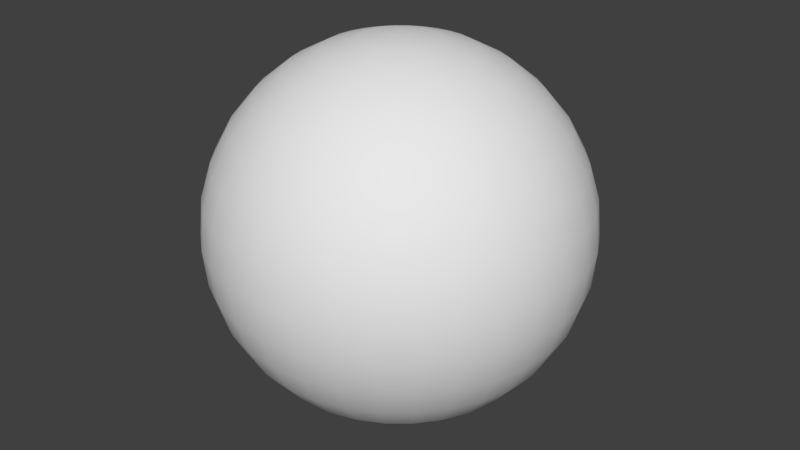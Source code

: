 # Source: bill1.blend  (saved by Blender 2.79.0; exported with 4.5.12 LTS)
import bpy
from mathutils import Matrix  # noqa: F401  (used for matrix-valued properties, if any)

bpy.ops.wm.read_factory_settings(use_empty=True)
scene = bpy.context.scene
scene.name = 'Scene'

# ---- collections
col_collection_1 = bpy.data.collections.new('Collection 1'); scene.collection.children.link(col_collection_1)

# ---- world
world_world = bpy.data.worlds.new('World'); scene.world = world_world
world_world.color = (0.05088, 0.05088, 0.05088)
world_world.use_sun_shadow = False
world_world.sun_shadow_jitter_overblur = 0.0
world_world.cycles.sampling_method = 'MANUAL'

# ---- meshes
me_sphere = bpy.data.meshes.new('Sphere')
me_sphere.from_pydata([(0.03806, 0.1913, 0.9808), (0.07466, 0.3753, 0.9239), (0.1084, 0.5449, 0.8315), (0.1379, 0.6935, 0.7071), (0.1622, 0.8155, 0.5556), (0.1802, 0.9061, 0.3827), (0.1913, 0.9619, 0.1951), (0.1951, 0.9808, 7.55e-08), (0.1913, 0.9619, -0.1951), (0.1802, 0.9061, -0.3827), (0.1622, 0.8155, -0.5556), (0.1379, 0.6935, -0.7071), (0.1084, 0.5449, -0.8315), (0.07466, 0.3753, -0.9239), (0.03806, 0.1913, -0.9808), (0.07466, 0.1802, 0.9808), (0.1464, 0.3536, 0.9239), (0.2126, 0.5133, 0.8315), (0.2706, 0.6533, 0.7071), (0.3182, 0.7682, 0.5556), (0.3536, 0.8536, 0.3827), (0.3753, 0.9061, 0.1951), (0.3827, 0.9239, 7.55e-08), (0.3753, 0.9061, -0.1951), (0.3536, 0.8536, -0.3827), (0.3182, 0.7682, -0.5556), (0.2706, 0.6533, -0.7071), (0.2126, 0.5133, -0.8315), (0.1464, 0.3536, -0.9239), (0.07466, 0.1802, -0.9808), (0.1084, 0.1622, 0.9808), (0.2126, 0.3182, 0.9239), (0.3087, 0.4619, 0.8315), (0.3928, 0.5879, 0.7071), (0.4619, 0.6913, 0.5556), (0.5133, 0.7682, 0.3827), (0.5449, 0.8155, 0.1951), (0.5556, 0.8315, 7.55e-08), (0.5449, 0.8155, -0.1951), (0.5133, 0.7682, -0.3827), (0.4619, 0.6913, -0.5556), (0.3928, 0.5879, -0.7071), (0.3087, 0.4619, -0.8315), (0.2126, 0.3182, -0.9239), (0.1084, 0.1622, -0.9808), (0.1379, 0.1379, 0.9808), (0.2706, 0.2706, 0.9239), (0.3928, 0.3928, 0.8315), (0.5, 0.5, 0.7071), (0.5879, 0.5879, 0.5556), (0.6533, 0.6533, 0.3827), (0.6935, 0.6935, 0.1951), (0.7071, 0.7071, 7.55e-08), (0.6935, 0.6935, -0.1951), (0.6533, 0.6533, -0.3827), (0.5879, 0.5879, -0.5556), (0.5, 0.5, -0.7071), (0.3928, 0.3928, -0.8315), (0.2706, 0.2706, -0.9239), (0.1379, 0.1379, -0.9808), (0.1622, 0.1084, 0.9808), (0.3182, 0.2126, 0.9239), (0.4619, 0.3087, 0.8315), (0.5879, 0.3928, 0.7071), (0.6913, 0.4619, 0.5556), (0.7682, 0.5133, 0.3827), (0.8155, 0.5449, 0.1951), (0.8315, 0.5556, 7.55e-08), (0.8155, 0.5449, -0.1951), (0.7682, 0.5133, -0.3827), (0.6913, 0.4619, -0.5556), (0.5879, 0.3928, -0.7071), (0.4619, 0.3087, -0.8315), (0.3182, 0.2126, -0.9239), (0.1622, 0.1084, -0.9808), (0.0, -3.258e-07, -1.0), (0.1802, 0.07466, 0.9808), (0.3536, 0.1464, 0.9239), (0.5133, 0.2126, 0.8315), (0.6533, 0.2706, 0.7071), (0.7682, 0.3182, 0.5556), (0.8536, 0.3536, 0.3827), (0.9061, 0.3753, 0.1951), (0.9239, 0.3827, 7.55e-08), (0.9061, 0.3753, -0.1951), (0.8536, 0.3536, -0.3827), (0.7682, 0.3182, -0.5556), (0.6533, 0.2706, -0.7071), (0.5133, 0.2126, -0.8315), (0.3536, 0.1464, -0.9239), (0.1802, 0.07466, -0.9808), (0.1913, 0.03806, 0.9808), (0.3753, 0.07466, 0.9239), (0.5449, 0.1084, 0.8315), (0.6935, 0.1379, 0.7071), (0.8155, 0.1622, 0.5556), (0.9061, 0.1802, 0.3827), (0.9619, 0.1913, 0.1951), (0.9808, 0.1951, 7.55e-08), (0.9619, 0.1913, -0.1951), (0.9061, 0.1802, -0.3827), (0.8155, 0.1622, -0.5556), (0.6935, 0.1379, -0.7071), (0.5449, 0.1084, -0.8315), (0.3753, 0.07466, -0.9239), (0.1913, 0.03806, -0.9808), (0.1951, -3.266e-07, 0.9808), (0.3827, -3.192e-07, 0.9239), (0.5556, -3.117e-07, 0.8315), (0.7071, -3.192e-07, 0.7071), (0.8315, -3.341e-07, 0.5556), (0.9239, -2.745e-07, 0.3827), (0.9808, -3.937e-07, 0.1951), (1.0, -3.788e-07, 7.55e-08), (0.9808, -3.937e-07, -0.1951), (0.9239, -2.298e-07, -0.3827), (0.8315, -3.341e-07, -0.5556), (0.7071, -3.192e-07, -0.7071), (0.5556, -3.415e-07, -0.8315), (0.3827, -3.043e-07, -0.9239), (0.1951, -3.08e-07, -0.9808), (0.1913, -0.03806, 0.9808), (0.3753, -0.07466, 0.9239), (0.5449, -0.1084, 0.8315), (0.6935, -0.138, 0.7071), (0.8155, -0.1622, 0.5556), (0.9061, -0.1802, 0.3827), (0.9619, -0.1913, 0.1951), (0.9808, -0.1951, 7.55e-08), (0.9619, -0.1913, -0.1951), (0.9061, -0.1802, -0.3827), (0.8155, -0.1622, -0.5556), (0.6935, -0.138, -0.7071), (0.5449, -0.1084, -0.8315), (0.3753, -0.07466, -0.9239), (0.1913, -0.03806, -0.9808), (0.1802, -0.07466, 0.9808), (0.3536, -0.1464, 0.9239), (0.5133, -0.2126, 0.8315), (0.6533, -0.2706, 0.7071), (0.7682, -0.3182, 0.5556), (0.8536, -0.3536, 0.3827), (0.9061, -0.3753, 0.1951), (0.9239, -0.3827, 7.55e-08), (0.9061, -0.3753, -0.1951), (0.8536, -0.3536, -0.3827), (0.7682, -0.3182, -0.5556), (0.6533, -0.2706, -0.7071), (0.5133, -0.2126, -0.8315), (0.3536, -0.1464, -0.9239), (0.1802, -0.07466, -0.9808), (0.1622, -0.1084, 0.9808), (0.3182, -0.2126, 0.9239), (0.4619, -0.3087, 0.8315), (0.5879, -0.3928, 0.7071), (0.6913, -0.4619, 0.5556), (0.7682, -0.5133, 0.3827), (0.8155, -0.5449, 0.1951), (0.8315, -0.5556, 7.55e-08), (0.8155, -0.5449, -0.1951), (0.7682, -0.5133, -0.3827), (0.6913, -0.4619, -0.5556), (0.5879, -0.3928, -0.7071), (0.4619, -0.3087, -0.8315), (0.3182, -0.2126, -0.9239), (0.1622, -0.1084, -0.9808), (0.1379, -0.138, 0.9808), (0.2706, -0.2706, 0.9239), (0.3928, -0.3928, 0.8315), (0.5, -0.5, 0.7071), (0.5879, -0.5879, 0.5556), (0.6533, -0.6533, 0.3827), (0.6935, -0.6935, 0.1951), (0.7071, -0.7071, 7.55e-08), (0.6935, -0.6935, -0.1951), (0.6533, -0.6533, -0.3827), (0.5879, -0.5879, -0.5556), (0.5, -0.5, -0.7071), (0.3928, -0.3928, -0.8315), (0.2706, -0.2706, -0.9239), (0.1379, -0.138, -0.9808), (0.1084, -0.1622, 0.9808), (0.2126, -0.3182, 0.9239), (0.3087, -0.4619, 0.8315), (0.3928, -0.5879, 0.7071), (0.4619, -0.6913, 0.5556), (0.5133, -0.7682, 0.3827), (0.5449, -0.8155, 0.1951), (0.5556, -0.8315, 7.55e-08), (0.5449, -0.8155, -0.1951), (0.5133, -0.7682, -0.3827), (0.4619, -0.6913, -0.5556), (0.3928, -0.5879, -0.7071), (0.3087, -0.4619, -0.8315), (0.2126, -0.3182, -0.9239), (0.1084, -0.1622, -0.9808), (0.07466, -0.1802, 0.9808), (0.1464, -0.3536, 0.9239), (0.2126, -0.5133, 0.8315), (0.2706, -0.6533, 0.7071), (0.3182, -0.7682, 0.5556), (0.3536, -0.8536, 0.3827), (0.3753, -0.9061, 0.1951), (0.3827, -0.9239, 7.55e-08), (0.3753, -0.9061, -0.1951), (0.3536, -0.8536, -0.3827), (0.3182, -0.7682, -0.5556), (0.2706, -0.6533, -0.7071), (0.2126, -0.5133, -0.8315), (0.1464, -0.3536, -0.9239), (0.07466, -0.1802, -0.9808), (0.03806, -0.1913, 0.9808), (0.07466, -0.3753, 0.9239), (0.1084, -0.5449, 0.8315), (0.1379, -0.6935, 0.7071), (0.1622, -0.8155, 0.5556), (0.1802, -0.9061, 0.3827), (0.1913, -0.9619, 0.1951), (0.1951, -0.9808, 7.55e-08), (0.1913, -0.9619, -0.1951), (0.1802, -0.9061, -0.3827), (0.1622, -0.8155, -0.5556), (0.1379, -0.6935, -0.7071), (0.1084, -0.5449, -0.8315), (0.07466, -0.3753, -0.9239), (0.03806, -0.1913, -0.9808), (-7.212e-09, -0.1951, 0.9808), (4.122e-08, -0.3827, 0.9239), (2.632e-08, -0.5556, 0.8315), (-2.584e-08, -0.7071, 0.7071), (-8.544e-08, -0.8315, 0.5556), (6.357e-08, -0.9239, 0.3827), (-8.544e-08, -0.9808, 0.1951), (-1.003e-07, -1.0, 7.55e-08), (-8.544e-08, -0.9808, -0.1951), (6.357e-08, -0.9239, -0.3827), (-8.544e-08, -0.8315, -0.5556), (-2.584e-08, -0.7071, -0.7071), (-1.094e-08, -0.5556, -0.8315), (3.964e-09, -0.3827, -0.9239), (3.964e-09, -0.1951, -0.9808), (-0.03806, -0.1913, 0.9808), (-0.07466, -0.3753, 0.9239), (-0.1084, -0.5449, 0.8315), (-0.1379, -0.6935, 0.7071), (-0.1622, -0.8155, 0.5556), (-0.1802, -0.9061, 0.3827), (-0.1913, -0.9619, 0.1951), (-0.1951, -0.9808, 7.55e-08), (-0.1913, -0.9619, -0.1951), (-0.1802, -0.9061, -0.3827), (-0.1622, -0.8155, -0.5556), (-0.1379, -0.6935, -0.7071), (-0.1084, -0.5449, -0.8315), (-0.07466, -0.3753, -0.9239), (-0.03806, -0.1913, -0.9808), (-0.07466, -0.1802, 0.9808), (-0.1464, -0.3536, 0.9239), (-0.2126, -0.5133, 0.8315), (-0.2706, -0.6533, 0.7071), (-0.3182, -0.7682, 0.5556), (-0.3536, -0.8536, 0.3827), (-0.3753, -0.9061, 0.1951), (-0.3827, -0.9239, 7.55e-08), (-0.3753, -0.9061, -0.1951), (-0.3536, -0.8536, -0.3827), (-0.3182, -0.7682, -0.5556), (-0.2706, -0.6533, -0.7071), (-0.2126, -0.5133, -0.8315), (-0.1464, -0.3536, -0.9239), (-0.07466, -0.1802, -0.9808), (-1.81e-07, -5.968e-07, 1.0), (-0.1084, -0.1622, 0.9808), (-0.2126, -0.3182, 0.9239), (-0.3087, -0.4619, 0.8315), (-0.3928, -0.5879, 0.7071), (-0.4619, -0.6913, 0.5556), (-0.5133, -0.7682, 0.3827), (-0.5449, -0.8155, 0.1951), (-0.5556, -0.8315, 7.55e-08), (-0.5449, -0.8155, -0.1951), (-0.5133, -0.7682, -0.3827), (-0.4619, -0.6913, -0.5556), (-0.3928, -0.5879, -0.7071), (-0.3087, -0.4619, -0.8315), (-0.2126, -0.3182, -0.9239), (-0.1084, -0.1622, -0.9808), (-0.1379, -0.138, 0.9808), (-0.2706, -0.2706, 0.9239), (-0.3928, -0.3928, 0.8315), (-0.5, -0.5, 0.7071), (-0.5879, -0.5879, 0.5556), (-0.6533, -0.6533, 0.3827), (-0.6935, -0.6935, 0.1951), (-0.7071, -0.7071, 7.55e-08), (-0.6935, -0.6935, -0.1951), (-0.6533, -0.6533, -0.3827), (-0.5879, -0.5879, -0.5556), (-0.5, -0.5, -0.7071), (-0.3928, -0.3928, -0.8315), (-0.2706, -0.2706, -0.9239), (-0.1379, -0.1379, -0.9808), (-0.1622, -0.1084, 0.9808), (-0.3182, -0.2126, 0.9239), (-0.4619, -0.3087, 0.8315), (-0.5879, -0.3928, 0.7071), (-0.6913, -0.4619, 0.5556), (-0.7682, -0.5133, 0.3827), (-0.8155, -0.5449, 0.1951), (-0.8315, -0.5556, 7.55e-08), (-0.8155, -0.5449, -0.1951), (-0.7682, -0.5133, -0.3827), (-0.6913, -0.4619, -0.5556), (-0.5879, -0.3928, -0.7071), (-0.4619, -0.3087, -0.8315), (-0.3182, -0.2126, -0.9239), (-0.1622, -0.1084, -0.9808), (-0.1802, -0.07466, 0.9808), (-0.3536, -0.1464, 0.9239), (-0.5133, -0.2126, 0.8315), (-0.6533, -0.2706, 0.7071), (-0.7682, -0.3182, 0.5556), (-0.8536, -0.3536, 0.3827), (-0.9061, -0.3753, 0.1951), (-0.9239, -0.3827, 7.55e-08), (-0.9061, -0.3753, -0.1951), (-0.8536, -0.3536, -0.3827), (-0.7682, -0.3182, -0.5556), (-0.6533, -0.2706, -0.7071), (-0.5133, -0.2126, -0.8315), (-0.3536, -0.1464, -0.9239), (-0.1802, -0.07466, -0.9808), (-0.1913, -0.03806, 0.9808), (-0.3753, -0.07466, 0.9239), (-0.5449, -0.1084, 0.8315), (-0.6935, -0.1379, 0.7071), (-0.8155, -0.1622, 0.5556), (-0.9061, -0.1802, 0.3827), (-0.9619, -0.1913, 0.1951), (-0.9808, -0.1951, 7.55e-08), (-0.9619, -0.1913, -0.1951), (-0.9061, -0.1802, -0.3827), (-0.8155, -0.1622, -0.5556), (-0.6935, -0.1379, -0.7071), (-0.5449, -0.1084, -0.8315), (-0.3753, -0.07466, -0.9239), (-0.1913, -0.03806, -0.9808), (-0.1951, -3.117e-07, 0.9808), (-0.3827, -2.819e-07, 0.9239), (-0.5556, -2.819e-07, 0.8315), (-0.7071, -1.851e-07, 0.7071), (-0.8315, -1.404e-07, 0.5556), (-0.9239, -3.192e-07, 0.3827), (-0.9808, -9.567e-08, 0.1951), (-1.0, -1.404e-07, 7.55e-08), (-0.9808, -9.567e-08, -0.1951), (-0.9239, -3.192e-07, -0.3827), (-0.8315, -1.404e-07, -0.5556), (-0.7071, -1.851e-07, -0.7071), (-0.5556, -2.596e-07, -0.8315), (-0.3827, -2.521e-07, -0.9239), (-0.1951, -3.155e-07, -0.9808), (-0.1913, 0.03806, 0.9808), (-0.3753, 0.07466, 0.9239), (-0.5449, 0.1084, 0.8315), (-0.6935, 0.1379, 0.7071), (-0.8155, 0.1622, 0.5556), (-0.9061, 0.1802, 0.3827), (-0.9619, 0.1913, 0.1951), (-0.9808, 0.1951, 7.55e-08), (-0.9619, 0.1913, -0.1951), (-0.9061, 0.1802, -0.3827), (-0.8155, 0.1622, -0.5556), (-0.6935, 0.1379, -0.7071), (-0.5449, 0.1084, -0.8315), (-0.3753, 0.07466, -0.9239), (-0.1913, 0.03806, -0.9808), (-0.1802, 0.07466, 0.9808), (-0.3536, 0.1464, 0.9239), (-0.5133, 0.2126, 0.8315), (-0.6533, 0.2706, 0.7071), (-0.7682, 0.3182, 0.5556), (-0.8536, 0.3536, 0.3827), (-0.9061, 0.3753, 0.1951), (-0.9239, 0.3827, 7.55e-08), (-0.9061, 0.3753, -0.1951), (-0.8536, 0.3536, -0.3827), (-0.7682, 0.3182, -0.5556), (-0.6533, 0.2706, -0.7071), (-0.5133, 0.2126, -0.8315), (-0.3536, 0.1464, -0.9239), (-0.1802, 0.07466, -0.9808), (-0.1622, 0.1084, 0.9808), (-0.3182, 0.2126, 0.9239), (-0.4619, 0.3087, 0.8315), (-0.5879, 0.3928, 0.7071), (-0.6913, 0.4619, 0.5556), (-0.7682, 0.5133, 0.3827), (-0.8155, 0.5449, 0.1951), (-0.8315, 0.5556, 7.55e-08), (-0.8155, 0.5449, -0.1951), (-0.7682, 0.5133, -0.3827), (-0.6913, 0.4619, -0.5556), (-0.5879, 0.3928, -0.7071), (-0.4619, 0.3087, -0.8315), (-0.3182, 0.2126, -0.9239), (-0.1622, 0.1084, -0.9808), (-0.1379, 0.1379, 0.9808), (-0.2706, 0.2706, 0.9239), (-0.3928, 0.3928, 0.8315), (-0.5, 0.5, 0.7071), (-0.5879, 0.5879, 0.5556), (-0.6533, 0.6533, 0.3827), (-0.6935, 0.6935, 0.1951), (-0.7071, 0.7071, 7.55e-08), (-0.6935, 0.6935, -0.1951), (-0.6533, 0.6533, -0.3827), (-0.5879, 0.5879, -0.5556), (-0.5, 0.5, -0.7071), (-0.3928, 0.3928, -0.8315), (-0.2706, 0.2706, -0.9239), (-0.1379, 0.1379, -0.9808), (-0.1084, 0.1622, 0.9808), (-0.2126, 0.3182, 0.9239), (-0.3087, 0.4619, 0.8315), (-0.3928, 0.5879, 0.7071), (-0.4619, 0.6913, 0.5556), (-0.5133, 0.7682, 0.3827), (-0.5449, 0.8155, 0.1951), (-0.5556, 0.8315, 7.55e-08), (-0.5449, 0.8155, -0.1951), (-0.5133, 0.7682, -0.3827), (-0.4619, 0.6913, -0.5556), (-0.3928, 0.5879, -0.7071), (-0.3087, 0.4619, -0.8315), (-0.2126, 0.3182, -0.9239), (-0.1084, 0.1622, -0.9808), (-0.07466, 0.1802, 0.9808), (-0.1464, 0.3536, 0.9239), (-0.2126, 0.5133, 0.8315), (-0.2706, 0.6533, 0.7071), (-0.3182, 0.7682, 0.5556), (-0.3536, 0.8536, 0.3827), (-0.3753, 0.9061, 0.1951), (-0.3827, 0.9239, 7.55e-08), (-0.3753, 0.9061, -0.1951), (-0.3536, 0.8536, -0.3827), (-0.3182, 0.7682, -0.5556), (-0.2706, 0.6533, -0.7071), (-0.2126, 0.5133, -0.8315), (-0.1464, 0.3536, -0.9239), (-0.07466, 0.1802, -0.9808), (-0.03806, 0.1913, 0.9808), (-0.07466, 0.3753, 0.9239), (-0.1084, 0.5449, 0.8315), (-0.1379, 0.6935, 0.7071), (-0.1622, 0.8155, 0.5556), (-0.1802, 0.9061, 0.3827), (-0.1913, 0.9619, 0.1951), (-0.1951, 0.9808, 7.55e-08), (-0.1913, 0.9619, -0.1951), (-0.1802, 0.9061, -0.3827), (-0.1622, 0.8155, -0.5556), (-0.1379, 0.6935, -0.7071), (-0.1084, 0.5449, -0.8315), (-0.07466, 0.3753, -0.9239), (-0.03806, 0.1913, -0.9808), (3.749e-08, 0.1951, 0.9808), (7.847e-08, 0.3827, 0.9239), (1.083e-07, 0.5556, 0.8315), (1.53e-07, 0.7071, 0.7071), (2.722e-07, 0.8315, 0.5556), (6.357e-08, 0.9239, 0.3827), (2.573e-07, 0.9808, 0.1951), (2.722e-07, 1.0, 7.55e-08), (2.573e-07, 0.9808, -0.1951), (6.357e-08, 0.9239, -0.3827), (2.722e-07, 0.8315, -0.5556), (1.53e-07, 0.7071, -0.7071), (1.232e-07, 0.5556, -0.8315), (7.847e-08, 0.3827, -0.9239), (1.514e-08, 0.1951, -0.9808)], [], [(467, 271, 0), (75, 481, 14), (475, 474, 7, 8), (468, 467, 0, 1), (476, 475, 8, 9), (469, 468, 1, 2), (477, 476, 9, 10), (470, 469, 2, 3), (478, 477, 10, 11), (471, 470, 3, 4), (479, 478, 11, 12), (472, 471, 4, 5), (480, 479, 12, 13), (473, 472, 5, 6), (481, 480, 13, 14), (474, 473, 6, 7), (6, 5, 20, 21), (14, 13, 28, 29), (7, 6, 21, 22), (0, 271, 15), (75, 14, 29), (8, 7, 22, 23), (1, 0, 15, 16), (9, 8, 23, 24), (2, 1, 16, 17), (10, 9, 24, 25), (3, 2, 17, 18), (11, 10, 25, 26), (4, 3, 18, 19), (12, 11, 26, 27), (5, 4, 19, 20), (13, 12, 27, 28), (25, 24, 39, 40), (18, 17, 32, 33), (26, 25, 40, 41), (19, 18, 33, 34), (27, 26, 41, 42), (20, 19, 34, 35), (28, 27, 42, 43), (21, 20, 35, 36), (29, 28, 43, 44), (22, 21, 36, 37), (15, 271, 30), (75, 29, 44), (23, 22, 37, 38), (16, 15, 30, 31), (24, 23, 38, 39), (17, 16, 31, 32), (44, 43, 58, 59), (37, 36, 51, 52), (30, 271, 45), (75, 44, 59), (38, 37, 52, 53), (31, 30, 45, 46), (39, 38, 53, 54), (32, 31, 46, 47), (40, 39, 54, 55), (33, 32, 47, 48), (41, 40, 55, 56), (34, 33, 48, 49), (42, 41, 56, 57), (35, 34, 49, 50), (43, 42, 57, 58), (36, 35, 50, 51), (56, 55, 70, 71), (49, 48, 63, 64), (57, 56, 71, 72), (50, 49, 64, 65), (58, 57, 72, 73), (51, 50, 65, 66), (59, 58, 73, 74), (52, 51, 66, 67), (45, 271, 60), (75, 59, 74), (53, 52, 67, 68), (46, 45, 60, 61), (54, 53, 68, 69), (47, 46, 61, 62), (55, 54, 69, 70), (48, 47, 62, 63), (60, 271, 76), (75, 74, 90), (68, 67, 83, 84), (61, 60, 76, 77), (69, 68, 84, 85), (62, 61, 77, 78), (70, 69, 85, 86), (63, 62, 78, 79), (71, 70, 86, 87), (64, 63, 79, 80), (72, 71, 87, 88), (65, 64, 80, 81), (73, 72, 88, 89), (66, 65, 81, 82), (74, 73, 89, 90), (67, 66, 82, 83), (80, 79, 94, 95), (88, 87, 102, 103), (81, 80, 95, 96), (89, 88, 103, 104), (82, 81, 96, 97), (90, 89, 104, 105), (83, 82, 97, 98), (76, 271, 91), (75, 90, 105), (84, 83, 98, 99), (77, 76, 91, 92), (85, 84, 99, 100), (78, 77, 92, 93), (86, 85, 100, 101), (79, 78, 93, 94), (87, 86, 101, 102), (99, 98, 113, 114), (92, 91, 106, 107), (100, 99, 114, 115), (93, 92, 107, 108), (101, 100, 115, 116), (94, 93, 108, 109), (102, 101, 116, 117), (95, 94, 109, 110), (103, 102, 117, 118), (96, 95, 110, 111), (104, 103, 118, 119), (97, 96, 111, 112), (105, 104, 119, 120), (98, 97, 112, 113), (91, 271, 106), (75, 105, 120), (118, 117, 132, 133), (111, 110, 125, 126), (119, 118, 133, 134), (112, 111, 126, 127), (120, 119, 134, 135), (113, 112, 127, 128), (106, 271, 121), (75, 120, 135), (114, 113, 128, 129), (107, 106, 121, 122), (115, 114, 129, 130), (108, 107, 122, 123), (116, 115, 130, 131), (109, 108, 123, 124), (117, 116, 131, 132), (110, 109, 124, 125), (122, 121, 136, 137), (130, 129, 144, 145), (123, 122, 137, 138), (131, 130, 145, 146), (124, 123, 138, 139), (132, 131, 146, 147), (125, 124, 139, 140), (133, 132, 147, 148), (126, 125, 140, 141), (134, 133, 148, 149), (127, 126, 141, 142), (135, 134, 149, 150), (128, 127, 142, 143), (121, 271, 136), (75, 135, 150), (129, 128, 143, 144), (141, 140, 155, 156), (149, 148, 163, 164), (142, 141, 156, 157), (150, 149, 164, 165), (143, 142, 157, 158), (136, 271, 151), (75, 150, 165), (144, 143, 158, 159), (137, 136, 151, 152), (145, 144, 159, 160), (138, 137, 152, 153), (146, 145, 160, 161), (139, 138, 153, 154), (147, 146, 161, 162), (140, 139, 154, 155), (148, 147, 162, 163), (160, 159, 174, 175), (153, 152, 167, 168), (161, 160, 175, 176), (154, 153, 168, 169), (162, 161, 176, 177), (155, 154, 169, 170), (163, 162, 177, 178), (156, 155, 170, 171), (164, 163, 178, 179), (157, 156, 171, 172), (165, 164, 179, 180), (158, 157, 172, 173), (151, 271, 166), (75, 165, 180), (159, 158, 173, 174), (152, 151, 166, 167), (179, 178, 193, 194), (172, 171, 186, 187), (180, 179, 194, 195), (173, 172, 187, 188), (166, 271, 181), (75, 180, 195), (174, 173, 188, 189), (167, 166, 181, 182), (175, 174, 189, 190), (168, 167, 182, 183), (176, 175, 190, 191), (169, 168, 183, 184), (177, 176, 191, 192), (170, 169, 184, 185), (178, 177, 192, 193), (171, 170, 185, 186), (191, 190, 205, 206), (184, 183, 198, 199), (192, 191, 206, 207), (185, 184, 199, 200), (193, 192, 207, 208), (186, 185, 200, 201), (194, 193, 208, 209), (187, 186, 201, 202), (195, 194, 209, 210), (188, 187, 202, 203), (181, 271, 196), (75, 195, 210), (189, 188, 203, 204), (182, 181, 196, 197), (190, 189, 204, 205), (183, 182, 197, 198), (210, 209, 224, 225), (203, 202, 217, 218), (196, 271, 211), (75, 210, 225), (204, 203, 218, 219), (197, 196, 211, 212), (205, 204, 219, 220), (198, 197, 212, 213), (206, 205, 220, 221), (199, 198, 213, 214), (207, 206, 221, 222), (200, 199, 214, 215), (208, 207, 222, 223), (201, 200, 215, 216), (209, 208, 223, 224), (202, 201, 216, 217), (214, 213, 228, 229), (222, 221, 236, 237), (215, 214, 229, 230), (223, 222, 237, 238), (216, 215, 230, 231), (224, 223, 238, 239), (217, 216, 231, 232), (225, 224, 239, 240), (218, 217, 232, 233), (211, 271, 226), (75, 225, 240), (219, 218, 233, 234), (212, 211, 226, 227), (220, 219, 234, 235), (213, 212, 227, 228), (221, 220, 235, 236), (233, 232, 247, 248), (226, 271, 241), (75, 240, 255), (234, 233, 248, 249), (227, 226, 241, 242), (235, 234, 249, 250), (228, 227, 242, 243), (236, 235, 250, 251), (229, 228, 243, 244), (237, 236, 251, 252), (230, 229, 244, 245), (238, 237, 252, 253), (231, 230, 245, 246), (239, 238, 253, 254), (232, 231, 246, 247), (240, 239, 254, 255), (252, 251, 266, 267), (245, 244, 259, 260), (253, 252, 267, 268), (246, 245, 260, 261), (254, 253, 268, 269), (247, 246, 261, 262), (255, 254, 269, 270), (248, 247, 262, 263), (241, 271, 256), (75, 255, 270), (249, 248, 263, 264), (242, 241, 256, 257), (250, 249, 264, 265), (243, 242, 257, 258), (251, 250, 265, 266), (244, 243, 258, 259), (256, 271, 272), (75, 270, 286), (264, 263, 279, 280), (257, 256, 272, 273), (265, 264, 280, 281), (258, 257, 273, 274), (266, 265, 281, 282), (259, 258, 274, 275), (267, 266, 282, 283), (260, 259, 275, 276), (268, 267, 283, 284), (261, 260, 276, 277), (269, 268, 284, 285), (262, 261, 277, 278), (270, 269, 285, 286), (263, 262, 278, 279), (276, 275, 290, 291), (284, 283, 298, 299), (277, 276, 291, 292), (285, 284, 299, 300), (278, 277, 292, 293), (286, 285, 300, 301), (279, 278, 293, 294), (272, 271, 287), (75, 286, 301), (280, 279, 294, 295), (273, 272, 287, 288), (281, 280, 295, 296), (274, 273, 288, 289), (282, 281, 296, 297), (275, 274, 289, 290), (283, 282, 297, 298), (295, 294, 309, 310), (288, 287, 302, 303), (296, 295, 310, 311), (289, 288, 303, 304), (297, 296, 311, 312), (290, 289, 304, 305), (298, 297, 312, 313), (291, 290, 305, 306), (299, 298, 313, 314), (292, 291, 306, 307), (300, 299, 314, 315), (293, 292, 307, 308), (301, 300, 315, 316), (294, 293, 308, 309), (287, 271, 302), (75, 301, 316), (314, 313, 328, 329), (307, 306, 321, 322), (315, 314, 329, 330), (308, 307, 322, 323), (316, 315, 330, 331), (309, 308, 323, 324), (302, 271, 317), (75, 316, 331), (310, 309, 324, 325), (303, 302, 317, 318), (311, 310, 325, 326), (304, 303, 318, 319), (312, 311, 326, 327), (305, 304, 319, 320), (313, 312, 327, 328), (306, 305, 320, 321), (326, 325, 340, 341), (319, 318, 333, 334), (327, 326, 341, 342), (320, 319, 334, 335), (328, 327, 342, 343), (321, 320, 335, 336), (329, 328, 343, 344), (322, 321, 336, 337), (330, 329, 344, 345), (323, 322, 337, 338), (331, 330, 345, 346), (324, 323, 338, 339), (317, 271, 332), (75, 331, 346), (325, 324, 339, 340), (318, 317, 332, 333), (345, 344, 359, 360), (338, 337, 352, 353), (346, 345, 360, 361), (339, 338, 353, 354), (332, 271, 347), (75, 346, 361), (340, 339, 354, 355), (333, 332, 347, 348), (341, 340, 355, 356), (334, 333, 348, 349), (342, 341, 356, 357), (335, 334, 349, 350), (343, 342, 357, 358), (336, 335, 350, 351), (344, 343, 358, 359), (337, 336, 351, 352), (349, 348, 363, 364), (357, 356, 371, 372), (350, 349, 364, 365), (358, 357, 372, 373), (351, 350, 365, 366), (359, 358, 373, 374), (352, 351, 366, 367), (360, 359, 374, 375), (353, 352, 367, 368), (361, 360, 375, 376), (354, 353, 368, 369), (347, 271, 362), (75, 361, 376), (355, 354, 369, 370), (348, 347, 362, 363), (356, 355, 370, 371), (368, 367, 382, 383), (376, 375, 390, 391), (369, 368, 383, 384), (362, 271, 377), (75, 376, 391), (370, 369, 384, 385), (363, 362, 377, 378), (371, 370, 385, 386), (364, 363, 378, 379), (372, 371, 386, 387), (365, 364, 379, 380), (373, 372, 387, 388), (366, 365, 380, 381), (374, 373, 388, 389), (367, 366, 381, 382), (375, 374, 389, 390), (387, 386, 401, 402), (380, 379, 394, 395), (388, 387, 402, 403), (381, 380, 395, 396), (389, 388, 403, 404), (382, 381, 396, 397), (390, 389, 404, 405), (383, 382, 397, 398), (391, 390, 405, 406), (384, 383, 398, 399), (377, 271, 392), (75, 391, 406), (385, 384, 399, 400), (378, 377, 392, 393), (386, 385, 400, 401), (379, 378, 393, 394), (406, 405, 420, 421), (399, 398, 413, 414), (392, 271, 407), (75, 406, 421), (400, 399, 414, 415), (393, 392, 407, 408), (401, 400, 415, 416), (394, 393, 408, 409), (402, 401, 416, 417), (395, 394, 409, 410), (403, 402, 417, 418), (396, 395, 410, 411), (404, 403, 418, 419), (397, 396, 411, 412), (405, 404, 419, 420), (398, 397, 412, 413), (410, 409, 424, 425), (418, 417, 432, 433), (411, 410, 425, 426), (419, 418, 433, 434), (412, 411, 426, 427), (420, 419, 434, 435), (413, 412, 427, 428), (421, 420, 435, 436), (414, 413, 428, 429), (407, 271, 422), (75, 421, 436), (415, 414, 429, 430), (408, 407, 422, 423), (416, 415, 430, 431), (409, 408, 423, 424), (417, 416, 431, 432), (429, 428, 443, 444), (422, 271, 437), (75, 436, 451), (430, 429, 444, 445), (423, 422, 437, 438), (431, 430, 445, 446), (424, 423, 438, 439), (432, 431, 446, 447), (425, 424, 439, 440), (433, 432, 447, 448), (426, 425, 440, 441), (434, 433, 448, 449), (427, 426, 441, 442), (435, 434, 449, 450), (428, 427, 442, 443), (436, 435, 450, 451), (448, 447, 462, 463), (441, 440, 455, 456), (449, 448, 463, 464), (442, 441, 456, 457), (450, 449, 464, 465), (443, 442, 457, 458), (451, 450, 465, 466), (444, 443, 458, 459), (437, 271, 452), (75, 451, 466), (445, 444, 459, 460), (438, 437, 452, 453), (446, 445, 460, 461), (439, 438, 453, 454), (447, 446, 461, 462), (440, 439, 454, 455), (75, 466, 481), (460, 459, 474, 475), (453, 452, 467, 468), (461, 460, 475, 476), (454, 453, 468, 469), (462, 461, 476, 477), (455, 454, 469, 470), (463, 462, 477, 478), (456, 455, 470, 471), (464, 463, 478, 479), (457, 456, 471, 472), (465, 464, 479, 480), (458, 457, 472, 473), (466, 465, 480, 481), (459, 458, 473, 474), (452, 271, 467)])
me_sphere.polygons.foreach_set('use_smooth', [True] * 512)
_uv = me_sphere.uv_layers.new(name='UVMap')
_uv.uv.foreach_set('vector', [0.1281, 0.2348, 0.1281, 0.237, 0.1324, 0.2348, 0.1281, 0.001525, 0.1281, 0.003788, 0.1324, 0.003788, 0.1281, 0.09631, 0.1281, 0.1193, 0.1498, 0.1193, 0.1494, 0.09631, 0.1281, 0.2281, 0.1281, 0.2348, 0.1324, 0.2348, 0.1364, 0.2281, 0.1281, 0.07422, 0.1281, 0.09631, 0.1494, 0.09631, 0.1482, 0.07422, 0.1281, 0.2172, 0.1281, 0.2281, 0.1364, 0.2281, 0.1402, 0.2172, 0.1281, 0.05386, 0.1281, 0.07422, 0.1482, 0.07422, 0.1462, 0.05386, 0.1281, 0.2025, 0.1281, 0.2172, 0.1402, 0.2172, 0.1435, 0.2025, 0.1281, 0.03602, 0.1281, 0.05386, 0.1462, 0.05386, 0.1435, 0.03602, 0.1281, 0.1847, 0.1281, 0.2025, 0.1435, 0.2025, 0.1462, 0.1847, 0.1281, 0.02137, 0.1281, 0.03602, 0.1435, 0.03602, 0.1402, 0.02137, 0.1281, 0.1643, 0.1281, 0.1847, 0.1462, 0.1847, 0.1482, 0.1643, 0.1281, 0.01049, 0.1281, 0.02137, 0.1402, 0.02137, 0.1364, 0.01049, 0.1281, 0.1423, 0.1281, 0.1643, 0.1482, 0.1643, 0.1494, 0.1423, 0.1281, 0.003788, 0.1281, 0.01049, 0.1364, 0.01049, 0.1324, 0.003788, 0.1281, 0.1193, 0.1281, 0.1423, 0.1494, 0.1423, 0.1498, 0.1193, 0.1494, 0.1423, 0.1482, 0.1643, 0.1675, 0.1643, 0.1699, 0.1423, 0.1324, 0.003788, 0.1364, 0.01049, 0.1444, 0.01049, 0.1364, 0.003788, 0.1498, 0.1193, 0.1494, 0.1423, 0.1699, 0.1423, 0.1707, 0.1193, 0.1324, 0.2348, 0.1281, 0.237, 0.1364, 0.2348, 0.1281, 0.001525, 0.1324, 0.003788, 0.1364, 0.003788, 0.1494, 0.09631, 0.1498, 0.1193, 0.1707, 0.1193, 0.1699, 0.09631, 0.1364, 0.2281, 0.1324, 0.2348, 0.1364, 0.2348, 0.1444, 0.2281, 0.1482, 0.07422, 0.1494, 0.09631, 0.1699, 0.09631, 0.1675, 0.07422, 0.1402, 0.2172, 0.1364, 0.2281, 0.1444, 0.2281, 0.1518, 0.2172, 0.1462, 0.05386, 0.1482, 0.07422, 0.1675, 0.07422, 0.1635, 0.05386, 0.1435, 0.2025, 0.1402, 0.2172, 0.1518, 0.2172, 0.1582, 0.2025, 0.1435, 0.03602, 0.1462, 0.05386, 0.1635, 0.05386, 0.1582, 0.03602, 0.1462, 0.1847, 0.1435, 0.2025, 0.1582, 0.2025, 0.1635, 0.1847, 0.1402, 0.02137, 0.1435, 0.03602, 0.1582, 0.03602, 0.1518, 0.02137, 0.1482, 0.1643, 0.1462, 0.1847, 0.1635, 0.1847, 0.1675, 0.1643, 0.1364, 0.01049, 0.1402, 0.02137, 0.1518, 0.02137, 0.1444, 0.01049, 0.1635, 0.05386, 0.1675, 0.07422, 0.1852, 0.07422, 0.1795, 0.05386, 0.1582, 0.2025, 0.1518, 0.2172, 0.1625, 0.2172, 0.1718, 0.2025, 0.1582, 0.03602, 0.1635, 0.05386, 0.1795, 0.05386, 0.1718, 0.03602, 0.1635, 0.1847, 0.1582, 0.2025, 0.1718, 0.2025, 0.1795, 0.1847, 0.1518, 0.02137, 0.1582, 0.03602, 0.1718, 0.03602, 0.1625, 0.02137, 0.1675, 0.1643, 0.1635, 0.1847, 0.1795, 0.1847, 0.1852, 0.1643, 0.1444, 0.01049, 0.1518, 0.02137, 0.1625, 0.02137, 0.1518, 0.01049, 0.1699, 0.1423, 0.1675, 0.1643, 0.1852, 0.1643, 0.1887, 0.1423, 0.1364, 0.003788, 0.1444, 0.01049, 0.1518, 0.01049, 0.1402, 0.003788, 0.1707, 0.1193, 0.1699, 0.1423, 0.1887, 0.1423, 0.1899, 0.1193, 0.1364, 0.2348, 0.1281, 0.237, 0.1402, 0.2348, 0.1281, 0.001525, 0.1364, 0.003788, 0.1402, 0.003788, 0.1699, 0.09631, 0.1707, 0.1193, 0.1899, 0.1193, 0.1887, 0.09631, 0.1444, 0.2281, 0.1364, 0.2348, 0.1402, 0.2348, 0.1518, 0.2281, 0.1675, 0.07422, 0.1699, 0.09631, 0.1887, 0.09631, 0.1852, 0.07422, 0.1518, 0.2172, 0.1444, 0.2281, 0.1518, 0.2281, 0.1625, 0.2172, 0.1402, 0.003788, 0.1518, 0.01049, 0.1582, 0.01049, 0.1435, 0.003788, 0.1899, 0.1193, 0.1887, 0.1423, 0.2053, 0.1423, 0.2068, 0.1193, 0.1402, 0.2348, 0.1281, 0.237, 0.1435, 0.2348, 0.1281, 0.001525, 0.1402, 0.003788, 0.1435, 0.003788, 0.1887, 0.09631, 0.1899, 0.1193, 0.2068, 0.1193, 0.2053, 0.09631, 0.1518, 0.2281, 0.1402, 0.2348, 0.1435, 0.2348, 0.1582, 0.2281, 0.1852, 0.07422, 0.1887, 0.09631, 0.2053, 0.09631, 0.2008, 0.07422, 0.1625, 0.2172, 0.1518, 0.2281, 0.1582, 0.2281, 0.1718, 0.2172, 0.1795, 0.05386, 0.1852, 0.07422, 0.2008, 0.07422, 0.1935, 0.05386, 0.1718, 0.2025, 0.1625, 0.2172, 0.1718, 0.2172, 0.1837, 0.2025, 0.1718, 0.03602, 0.1795, 0.05386, 0.1935, 0.05386, 0.1837, 0.03602, 0.1795, 0.1847, 0.1718, 0.2025, 0.1837, 0.2025, 0.1935, 0.1847, 0.1625, 0.02137, 0.1718, 0.03602, 0.1837, 0.03602, 0.1718, 0.02137, 0.1852, 0.1643, 0.1795, 0.1847, 0.1935, 0.1847, 0.2008, 0.1643, 0.1518, 0.01049, 0.1625, 0.02137, 0.1718, 0.02137, 0.1582, 0.01049, 0.1887, 0.1423, 0.1852, 0.1643, 0.2008, 0.1643, 0.2053, 0.1423, 0.1837, 0.03602, 0.1935, 0.05386, 0.205, 0.05386, 0.1935, 0.03602, 0.1935, 0.1847, 0.1837, 0.2025, 0.1935, 0.2025, 0.205, 0.1847, 0.1718, 0.02137, 0.1837, 0.03602, 0.1935, 0.03602, 0.1795, 0.02137, 0.2008, 0.1643, 0.1935, 0.1847, 0.205, 0.1847, 0.2136, 0.1643, 0.1582, 0.01049, 0.1718, 0.02137, 0.1795, 0.02137, 0.1635, 0.01049, 0.2053, 0.1423, 0.2008, 0.1643, 0.2136, 0.1643, 0.2188, 0.1423, 0.1435, 0.003788, 0.1582, 0.01049, 0.1635, 0.01049, 0.1462, 0.003788, 0.2068, 0.1193, 0.2053, 0.1423, 0.2188, 0.1423, 0.2206, 0.1193, 0.1435, 0.2348, 0.1281, 0.237, 0.1462, 0.2348, 0.1281, 0.001525, 0.1435, 0.003788, 0.1462, 0.003788, 0.2053, 0.09631, 0.2068, 0.1193, 0.2206, 0.1193, 0.2188, 0.09631, 0.1582, 0.2281, 0.1435, 0.2348, 0.1462, 0.2348, 0.1635, 0.2281, 0.2008, 0.07422, 0.2053, 0.09631, 0.2188, 0.09631, 0.2136, 0.07422, 0.1718, 0.2172, 0.1582, 0.2281, 0.1635, 0.2281, 0.1795, 0.2172, 0.1935, 0.05386, 0.2008, 0.07422, 0.2136, 0.07422, 0.205, 0.05386, 0.1837, 0.2025, 0.1718, 0.2172, 0.1795, 0.2172, 0.1935, 0.2025, 0.1462, 0.2348, 0.1281, 0.237, 0.1482, 0.2348, 0.1281, 0.001525, 0.1462, 0.003788, 0.1482, 0.003788, 0.2188, 0.09631, 0.2206, 0.1193, 0.2309, 0.1193, 0.2289, 0.09631, 0.1635, 0.2281, 0.1462, 0.2348, 0.1482, 0.2348, 0.1675, 0.2281, 0.2136, 0.07422, 0.2188, 0.09631, 0.2289, 0.09631, 0.223, 0.07422, 0.1795, 0.2172, 0.1635, 0.2281, 0.1675, 0.2281, 0.1852, 0.2172, 0.205, 0.05386, 0.2136, 0.07422, 0.223, 0.07422, 0.2136, 0.05386, 0.1935, 0.2025, 0.1795, 0.2172, 0.1852, 0.2172, 0.2008, 0.2025, 0.1935, 0.03602, 0.205, 0.05386, 0.2136, 0.05386, 0.2008, 0.03602, 0.205, 0.1847, 0.1935, 0.2025, 0.2008, 0.2025, 0.2136, 0.1847, 0.1795, 0.02137, 0.1935, 0.03602, 0.2008, 0.03602, 0.1852, 0.02137, 0.2136, 0.1643, 0.205, 0.1847, 0.2136, 0.1847, 0.223, 0.1643, 0.1635, 0.01049, 0.1795, 0.02137, 0.1852, 0.02137, 0.1675, 0.01049, 0.2188, 0.1423, 0.2136, 0.1643, 0.223, 0.1643, 0.2289, 0.1423, 0.1462, 0.003788, 0.1635, 0.01049, 0.1675, 0.01049, 0.1482, 0.003788, 0.2206, 0.1193, 0.2188, 0.1423, 0.2289, 0.1423, 0.2309, 0.1193, 0.2136, 0.1847, 0.2008, 0.2025, 0.2053, 0.2025, 0.2188, 0.1847, 0.1852, 0.02137, 0.2008, 0.03602, 0.2053, 0.03602, 0.1887, 0.02137, 0.223, 0.1643, 0.2136, 0.1847, 0.2188, 0.1847, 0.2289, 0.1643, 0.1675, 0.01049, 0.1852, 0.02137, 0.1887, 0.02137, 0.1699, 0.01049, 0.2289, 0.1423, 0.223, 0.1643, 0.2289, 0.1643, 0.2351, 0.1423, 0.1482, 0.003788, 0.1675, 0.01049, 0.1699, 0.01049, 0.1494, 0.003788, 0.2309, 0.1193, 0.2289, 0.1423, 0.2351, 0.1423, 0.2372, 0.1193, 0.1482, 0.2348, 0.1281, 0.237, 0.1494, 0.2348, 0.1281, 0.001525, 0.1482, 0.003788, 0.1494, 0.003788, 0.2289, 0.09631, 0.2309, 0.1193, 0.2372, 0.1193, 0.2351, 0.09631, 0.1675, 0.2281, 0.1482, 0.2348, 0.1494, 0.2348, 0.1699, 0.2281, 0.223, 0.07422, 0.2289, 0.09631, 0.2351, 0.09631, 0.2289, 0.07422, 0.1852, 0.2172, 0.1675, 0.2281, 0.1699, 0.2281, 0.1887, 0.2172, 0.2136, 0.05386, 0.223, 0.07422, 0.2289, 0.07422, 0.2188, 0.05386, 0.2008, 0.2025, 0.1852, 0.2172, 0.1887, 0.2172, 0.2053, 0.2025, 0.2008, 0.03602, 0.2136, 0.05386, 0.2188, 0.05386, 0.2053, 0.03602, 0.2351, 0.09631, 0.2372, 0.1193, 0.2393, 0.1193, 0.2372, 0.09631, 0.1699, 0.2281, 0.1494, 0.2348, 0.1498, 0.2348, 0.1707, 0.2281, 0.2289, 0.07422, 0.2351, 0.09631, 0.2372, 0.09631, 0.2309, 0.07422, 0.1887, 0.2172, 0.1699, 0.2281, 0.1707, 0.2281, 0.1899, 0.2172, 0.2188, 0.05386, 0.2289, 0.07422, 0.2309, 0.07422, 0.2206, 0.05386, 0.2053, 0.2025, 0.1887, 0.2172, 0.1899, 0.2172, 0.2068, 0.2025, 0.2053, 0.03602, 0.2188, 0.05386, 0.2206, 0.05386, 0.2068, 0.03602, 0.2188, 0.1847, 0.2053, 0.2025, 0.2068, 0.2025, 0.2206, 0.1847, 0.1887, 0.02137, 0.2053, 0.03602, 0.2068, 0.03602, 0.1899, 0.02137, 0.2289, 0.1643, 0.2188, 0.1847, 0.2206, 0.1847, 0.2309, 0.1643, 0.1699, 0.01049, 0.1887, 0.02137, 0.1899, 0.02137, 0.1707, 0.01049, 0.2351, 0.1423, 0.2289, 0.1643, 0.2309, 0.1643, 0.2372, 0.1423, 0.1494, 0.003788, 0.1699, 0.01049, 0.1707, 0.01049, 0.1498, 0.003788, 0.2372, 0.1193, 0.2351, 0.1423, 0.2372, 0.1423, 0.2393, 0.1193, 0.1494, 0.2348, 0.1281, 0.237, 0.1498, 0.2348, 0.1281, 0.001525, 0.1494, 0.003788, 0.1498, 0.003788, 0.1899, 0.02137, 0.2068, 0.03602, 0.2053, 0.03602, 0.1887, 0.02137, 0.2309, 0.1643, 0.2206, 0.1847, 0.2188, 0.1847, 0.2289, 0.1643, 0.1707, 0.01049, 0.1899, 0.02137, 0.1887, 0.02137, 0.1699, 0.01049, 0.2372, 0.1423, 0.2309, 0.1643, 0.2289, 0.1643, 0.2351, 0.1423, 0.1498, 0.003788, 0.1707, 0.01049, 0.1699, 0.01049, 0.1494, 0.003788, 0.2393, 0.1193, 0.2372, 0.1423, 0.2351, 0.1423, 0.2372, 0.1193, 0.1498, 0.2348, 0.1281, 0.237, 0.1494, 0.2348, 0.1281, 0.001525, 0.1498, 0.003788, 0.1494, 0.003788, 0.2372, 0.09631, 0.2393, 0.1193, 0.2372, 0.1193, 0.2351, 0.09631, 0.1707, 0.2281, 0.1498, 0.2348, 0.1494, 0.2348, 0.1699, 0.2281, 0.2309, 0.07422, 0.2372, 0.09631, 0.2351, 0.09631, 0.2289, 0.07422, 0.1899, 0.2172, 0.1707, 0.2281, 0.1699, 0.2281, 0.1887, 0.2172, 0.2206, 0.05386, 0.2309, 0.07422, 0.2289, 0.07422, 0.2188, 0.05386, 0.2068, 0.2025, 0.1899, 0.2172, 0.1887, 0.2172, 0.2053, 0.2025, 0.2068, 0.03602, 0.2206, 0.05386, 0.2188, 0.05386, 0.2053, 0.03602, 0.2206, 0.1847, 0.2068, 0.2025, 0.2053, 0.2025, 0.2188, 0.1847, 0.1699, 0.2281, 0.1494, 0.2348, 0.1482, 0.2348, 0.1675, 0.2281, 0.2289, 0.07422, 0.2351, 0.09631, 0.2289, 0.09631, 0.223, 0.07422, 0.1887, 0.2172, 0.1699, 0.2281, 0.1675, 0.2281, 0.1852, 0.2172, 0.2188, 0.05386, 0.2289, 0.07422, 0.223, 0.07422, 0.2136, 0.05386, 0.2053, 0.2025, 0.1887, 0.2172, 0.1852, 0.2172, 0.2008, 0.2025, 0.2053, 0.03602, 0.2188, 0.05386, 0.2136, 0.05386, 0.2008, 0.03602, 0.2188, 0.1847, 0.2053, 0.2025, 0.2008, 0.2025, 0.2136, 0.1847, 0.1887, 0.02137, 0.2053, 0.03602, 0.2008, 0.03602, 0.1852, 0.02137, 0.2289, 0.1643, 0.2188, 0.1847, 0.2136, 0.1847, 0.223, 0.1643, 0.1699, 0.01049, 0.1887, 0.02137, 0.1852, 0.02137, 0.1675, 0.01049, 0.2351, 0.1423, 0.2289, 0.1643, 0.223, 0.1643, 0.2289, 0.1423, 0.1494, 0.003788, 0.1699, 0.01049, 0.1675, 0.01049, 0.1482, 0.003788, 0.2372, 0.1193, 0.2351, 0.1423, 0.2289, 0.1423, 0.2309, 0.1193, 0.1494, 0.2348, 0.1281, 0.237, 0.1482, 0.2348, 0.1281, 0.001525, 0.1494, 0.003788, 0.1482, 0.003788, 0.2351, 0.09631, 0.2372, 0.1193, 0.2309, 0.1193, 0.2289, 0.09631, 0.223, 0.1643, 0.2136, 0.1847, 0.205, 0.1847, 0.2136, 0.1643, 0.1675, 0.01049, 0.1852, 0.02137, 0.1795, 0.02137, 0.1635, 0.01049, 0.2289, 0.1423, 0.223, 0.1643, 0.2136, 0.1643, 0.2188, 0.1423, 0.1482, 0.003788, 0.1675, 0.01049, 0.1635, 0.01049, 0.1462, 0.003788, 0.2309, 0.1193, 0.2289, 0.1423, 0.2188, 0.1423, 0.2206, 0.1193, 0.1482, 0.2348, 0.1281, 0.237, 0.1462, 0.2348, 0.1281, 0.001525, 0.1482, 0.003788, 0.1462, 0.003788, 0.2289, 0.09631, 0.2309, 0.1193, 0.2206, 0.1193, 0.2188, 0.09631, 0.1675, 0.2281, 0.1482, 0.2348, 0.1462, 0.2348, 0.1635, 0.2281, 0.223, 0.07422, 0.2289, 0.09631, 0.2188, 0.09631, 0.2136, 0.07422, 0.1852, 0.2172, 0.1675, 0.2281, 0.1635, 0.2281, 0.1795, 0.2172, 0.2136, 0.05386, 0.223, 0.07422, 0.2136, 0.07422, 0.205, 0.05386, 0.2008, 0.2025, 0.1852, 0.2172, 0.1795, 0.2172, 0.1935, 0.2025, 0.2008, 0.03602, 0.2136, 0.05386, 0.205, 0.05386, 0.1935, 0.03602, 0.2136, 0.1847, 0.2008, 0.2025, 0.1935, 0.2025, 0.205, 0.1847, 0.1852, 0.02137, 0.2008, 0.03602, 0.1935, 0.03602, 0.1795, 0.02137, 0.2136, 0.07422, 0.2188, 0.09631, 0.2053, 0.09631, 0.2008, 0.07422, 0.1795, 0.2172, 0.1635, 0.2281, 0.1582, 0.2281, 0.1718, 0.2172, 0.205, 0.05386, 0.2136, 0.07422, 0.2008, 0.07422, 0.1935, 0.05386, 0.1935, 0.2025, 0.1795, 0.2172, 0.1718, 0.2172, 0.1837, 0.2025, 0.1935, 0.03602, 0.205, 0.05386, 0.1935, 0.05386, 0.1837, 0.03602, 0.205, 0.1847, 0.1935, 0.2025, 0.1837, 0.2025, 0.1935, 0.1847, 0.1795, 0.02137, 0.1935, 0.03602, 0.1837, 0.03602, 0.1718, 0.02137, 0.2136, 0.1643, 0.205, 0.1847, 0.1935, 0.1847, 0.2008, 0.1643, 0.1635, 0.01049, 0.1795, 0.02137, 0.1718, 0.02137, 0.1582, 0.01049, 0.2188, 0.1423, 0.2136, 0.1643, 0.2008, 0.1643, 0.2053, 0.1423, 0.1462, 0.003788, 0.1635, 0.01049, 0.1582, 0.01049, 0.1435, 0.003788, 0.2206, 0.1193, 0.2188, 0.1423, 0.2053, 0.1423, 0.2068, 0.1193, 0.1462, 0.2348, 0.1281, 0.237, 0.1435, 0.2348, 0.1281, 0.001525, 0.1462, 0.003788, 0.1435, 0.003788, 0.2188, 0.09631, 0.2206, 0.1193, 0.2068, 0.1193, 0.2053, 0.09631, 0.1635, 0.2281, 0.1462, 0.2348, 0.1435, 0.2348, 0.1582, 0.2281, 0.1582, 0.01049, 0.1718, 0.02137, 0.1625, 0.02137, 0.1518, 0.01049, 0.2053, 0.1423, 0.2008, 0.1643, 0.1852, 0.1643, 0.1887, 0.1423, 0.1435, 0.003788, 0.1582, 0.01049, 0.1518, 0.01049, 0.1402, 0.003788, 0.2068, 0.1193, 0.2053, 0.1423, 0.1887, 0.1423, 0.1899, 0.1193, 0.1435, 0.2348, 0.1281, 0.237, 0.1402, 0.2348, 0.1281, 0.001525, 0.1435, 0.003788, 0.1402, 0.003788, 0.2053, 0.09631, 0.2068, 0.1193, 0.1899, 0.1193, 0.1887, 0.09631, 0.1582, 0.2281, 0.1435, 0.2348, 0.1402, 0.2348, 0.1518, 0.2281, 0.2008, 0.07422, 0.2053, 0.09631, 0.1887, 0.09631, 0.1852, 0.07422, 0.1718, 0.2172, 0.1582, 0.2281, 0.1518, 0.2281, 0.1625, 0.2172, 0.1935, 0.05386, 0.2008, 0.07422, 0.1852, 0.07422, 0.1795, 0.05386, 0.1837, 0.2025, 0.1718, 0.2172, 0.1625, 0.2172, 0.1718, 0.2025, 0.1837, 0.03602, 0.1935, 0.05386, 0.1795, 0.05386, 0.1718, 0.03602, 0.1935, 0.1847, 0.1837, 0.2025, 0.1718, 0.2025, 0.1795, 0.1847, 0.1718, 0.02137, 0.1837, 0.03602, 0.1718, 0.03602, 0.1625, 0.02137, 0.2008, 0.1643, 0.1935, 0.1847, 0.1795, 0.1847, 0.1852, 0.1643, 0.1795, 0.05386, 0.1852, 0.07422, 0.1675, 0.07422, 0.1635, 0.05386, 0.1718, 0.2025, 0.1625, 0.2172, 0.1518, 0.2172, 0.1582, 0.2025, 0.1718, 0.03602, 0.1795, 0.05386, 0.1635, 0.05386, 0.1582, 0.03602, 0.1795, 0.1847, 0.1718, 0.2025, 0.1582, 0.2025, 0.1635, 0.1847, 0.1625, 0.02137, 0.1718, 0.03602, 0.1582, 0.03602, 0.1518, 0.02137, 0.1852, 0.1643, 0.1795, 0.1847, 0.1635, 0.1847, 0.1675, 0.1643, 0.1518, 0.01049, 0.1625, 0.02137, 0.1518, 0.02137, 0.1444, 0.01049, 0.1887, 0.1423, 0.1852, 0.1643, 0.1675, 0.1643, 0.1699, 0.1423, 0.1402, 0.003788, 0.1518, 0.01049, 0.1444, 0.01049, 0.1364, 0.003788, 0.1899, 0.1193, 0.1887, 0.1423, 0.1699, 0.1423, 0.1707, 0.1193, 0.1402, 0.2348, 0.1281, 0.237, 0.1364, 0.2348, 0.1281, 0.001525, 0.1402, 0.003788, 0.1364, 0.003788, 0.1887, 0.09631, 0.1899, 0.1193, 0.1707, 0.1193, 0.1699, 0.09631, 0.1518, 0.2281, 0.1402, 0.2348, 0.1364, 0.2348, 0.1444, 0.2281, 0.1852, 0.07422, 0.1887, 0.09631, 0.1699, 0.09631, 0.1675, 0.07422, 0.1625, 0.2172, 0.1518, 0.2281, 0.1444, 0.2281, 0.1518, 0.2172, 0.1364, 0.003788, 0.1444, 0.01049, 0.1364, 0.01049, 0.1324, 0.003788, 0.1707, 0.1193, 0.1699, 0.1423, 0.1494, 0.1423, 0.1498, 0.1193, 0.1364, 0.2348, 0.1281, 0.237, 0.1324, 0.2348, 0.1281, 0.001525, 0.1364, 0.003788, 0.1324, 0.003788, 0.1699, 0.09631, 0.1707, 0.1193, 0.1498, 0.1193, 0.1494, 0.09631, 0.1444, 0.2281, 0.1364, 0.2348, 0.1324, 0.2348, 0.1364, 0.2281, 0.1675, 0.07422, 0.1699, 0.09631, 0.1494, 0.09631, 0.1482, 0.07422, 0.1518, 0.2172, 0.1444, 0.2281, 0.1364, 0.2281, 0.1402, 0.2172, 0.1635, 0.05386, 0.1675, 0.07422, 0.1482, 0.07422, 0.1462, 0.05386, 0.1582, 0.2025, 0.1518, 0.2172, 0.1402, 0.2172, 0.1435, 0.2025, 0.1582, 0.03602, 0.1635, 0.05386, 0.1462, 0.05386, 0.1435, 0.03602, 0.1635, 0.1847, 0.1582, 0.2025, 0.1435, 0.2025, 0.1462, 0.1847, 0.1518, 0.02137, 0.1582, 0.03602, 0.1435, 0.03602, 0.1402, 0.02137, 0.1675, 0.1643, 0.1635, 0.1847, 0.1462, 0.1847, 0.1482, 0.1643, 0.1444, 0.01049, 0.1518, 0.02137, 0.1402, 0.02137, 0.1364, 0.01049, 0.1699, 0.1423, 0.1675, 0.1643, 0.1482, 0.1643, 0.1494, 0.1423, 0.1435, 0.2025, 0.1402, 0.2172, 0.1281, 0.2172, 0.1281, 0.2025, 0.1435, 0.03602, 0.1462, 0.05386, 0.1281, 0.05386, 0.1281, 0.03602, 0.1462, 0.1847, 0.1435, 0.2025, 0.1281, 0.2025, 0.1281, 0.1847, 0.1402, 0.02137, 0.1435, 0.03602, 0.1281, 0.03602, 0.1281, 0.02137, 0.1482, 0.1643, 0.1462, 0.1847, 0.1281, 0.1847, 0.1281, 0.1643, 0.1364, 0.01049, 0.1402, 0.02137, 0.1281, 0.02137, 0.1281, 0.01049, 0.1494, 0.1423, 0.1482, 0.1643, 0.1281, 0.1643, 0.1281, 0.1423, 0.1324, 0.003788, 0.1364, 0.01049, 0.1281, 0.01049, 0.1281, 0.003788, 0.1498, 0.1193, 0.1494, 0.1423, 0.1281, 0.1423, 0.1281, 0.1193, 0.1324, 0.2348, 0.1281, 0.237, 0.1281, 0.2348, 0.1281, 0.001525, 0.1324, 0.003788, 0.1281, 0.003788, 0.1494, 0.09631, 0.1498, 0.1193, 0.1281, 0.1193, 0.1281, 0.09631, 0.1364, 0.2281, 0.1324, 0.2348, 0.1281, 0.2348, 0.1281, 0.2281, 0.1482, 0.07422, 0.1494, 0.09631, 0.1281, 0.09631, 0.1281, 0.07422, 0.1402, 0.2172, 0.1364, 0.2281, 0.1281, 0.2281, 0.1281, 0.2172, 0.1462, 0.05386, 0.1482, 0.07422, 0.1281, 0.07422, 0.1281, 0.05386, 0.1281, 0.1193, 0.1281, 0.1423, 0.1069, 0.1423, 0.1065, 0.1193, 0.1281, 0.2348, 0.1281, 0.237, 0.1239, 0.2348, 0.1281, 0.001525, 0.1281, 0.003788, 0.1239, 0.003788, 0.1281, 0.09631, 0.1281, 0.1193, 0.1065, 0.1193, 0.1069, 0.09631, 0.1281, 0.2281, 0.1281, 0.2348, 0.1239, 0.2348, 0.1198, 0.2281, 0.1281, 0.07422, 0.1281, 0.09631, 0.1069, 0.09631, 0.1081, 0.07422, 0.1281, 0.2172, 0.1281, 0.2281, 0.1198, 0.2281, 0.1161, 0.2172, 0.1281, 0.05386, 0.1281, 0.07422, 0.1081, 0.07422, 0.1101, 0.05386, 0.1281, 0.2025, 0.1281, 0.2172, 0.1161, 0.2172, 0.1128, 0.2025, 0.1281, 0.03602, 0.1281, 0.05386, 0.1101, 0.05386, 0.1128, 0.03602, 0.1281, 0.1847, 0.1281, 0.2025, 0.1128, 0.2025, 0.1101, 0.1847, 0.1281, 0.02137, 0.1281, 0.03602, 0.1128, 0.03602, 0.1161, 0.02137, 0.1281, 0.1643, 0.1281, 0.1847, 0.1101, 0.1847, 0.1081, 0.1643, 0.1281, 0.01049, 0.1281, 0.02137, 0.1161, 0.02137, 0.1198, 0.01049, 0.1281, 0.1423, 0.1281, 0.1643, 0.1081, 0.1643, 0.1069, 0.1423, 0.1281, 0.003788, 0.1281, 0.01049, 0.1198, 0.01049, 0.1239, 0.003788, 0.1128, 0.03602, 0.1101, 0.05386, 0.09277, 0.05386, 0.09806, 0.03602, 0.1101, 0.1847, 0.1128, 0.2025, 0.09806, 0.2025, 0.09277, 0.1847, 0.1161, 0.02137, 0.1128, 0.03602, 0.09806, 0.03602, 0.1045, 0.02137, 0.1081, 0.1643, 0.1101, 0.1847, 0.09277, 0.1847, 0.08883, 0.1643, 0.1198, 0.01049, 0.1161, 0.02137, 0.1045, 0.02137, 0.1119, 0.01049, 0.1069, 0.1423, 0.1081, 0.1643, 0.08883, 0.1643, 0.08641, 0.1423, 0.1239, 0.003788, 0.1198, 0.01049, 0.1119, 0.01049, 0.1198, 0.003788, 0.1065, 0.1193, 0.1069, 0.1423, 0.08641, 0.1423, 0.08559, 0.1193, 0.1239, 0.2348, 0.1281, 0.237, 0.1198, 0.2348, 0.1281, 0.001525, 0.1239, 0.003788, 0.1198, 0.003788, 0.1069, 0.09631, 0.1065, 0.1193, 0.08559, 0.1193, 0.08641, 0.09631, 0.1198, 0.2281, 0.1239, 0.2348, 0.1198, 0.2348, 0.1119, 0.2281, 0.1081, 0.07422, 0.1069, 0.09631, 0.08641, 0.09631, 0.08883, 0.07422, 0.1161, 0.2172, 0.1198, 0.2281, 0.1119, 0.2281, 0.1045, 0.2172, 0.1101, 0.05386, 0.1081, 0.07422, 0.08883, 0.07422, 0.09277, 0.05386, 0.1128, 0.2025, 0.1161, 0.2172, 0.1045, 0.2172, 0.09806, 0.2025, 0.1198, 0.2348, 0.1281, 0.237, 0.1161, 0.2348, 0.1281, 0.001525, 0.1198, 0.003788, 0.1161, 0.003788, 0.08641, 0.09631, 0.08559, 0.1193, 0.06637, 0.1193, 0.06756, 0.09631, 0.1119, 0.2281, 0.1198, 0.2348, 0.1161, 0.2348, 0.1045, 0.2281, 0.08883, 0.07422, 0.08641, 0.09631, 0.06756, 0.09631, 0.07107, 0.07422, 0.1045, 0.2172, 0.1119, 0.2281, 0.1045, 0.2281, 0.09382, 0.2172, 0.09277, 0.05386, 0.08883, 0.07422, 0.07107, 0.07422, 0.07678, 0.05386, 0.09806, 0.2025, 0.1045, 0.2172, 0.09382, 0.2172, 0.08446, 0.2025, 0.09806, 0.03602, 0.09277, 0.05386, 0.07678, 0.05386, 0.08446, 0.03602, 0.09277, 0.1847, 0.09806, 0.2025, 0.08446, 0.2025, 0.07678, 0.1847, 0.1045, 0.02137, 0.09806, 0.03602, 0.08446, 0.03602, 0.09382, 0.02137, 0.08883, 0.1643, 0.09277, 0.1847, 0.07678, 0.1847, 0.07107, 0.1643, 0.1119, 0.01049, 0.1045, 0.02137, 0.09382, 0.02137, 0.1045, 0.01049, 0.08641, 0.1423, 0.08883, 0.1643, 0.07107, 0.1643, 0.06756, 0.1423, 0.1198, 0.003788, 0.1119, 0.01049, 0.1045, 0.01049, 0.1161, 0.003788, 0.08559, 0.1193, 0.08641, 0.1423, 0.06756, 0.1423, 0.06637, 0.1193, 0.07678, 0.1847, 0.08446, 0.2025, 0.07255, 0.2025, 0.06277, 0.1847, 0.09382, 0.02137, 0.08446, 0.03602, 0.07255, 0.03602, 0.08446, 0.02137, 0.07107, 0.1643, 0.07678, 0.1847, 0.06277, 0.1847, 0.05551, 0.1643, 0.1045, 0.01049, 0.09382, 0.02137, 0.08446, 0.02137, 0.09806, 0.01049, 0.06756, 0.1423, 0.07107, 0.1643, 0.05551, 0.1643, 0.05103, 0.1423, 0.1161, 0.003788, 0.1045, 0.01049, 0.09806, 0.01049, 0.1128, 0.003788, 0.06637, 0.1193, 0.06756, 0.1423, 0.05103, 0.1423, 0.04952, 0.1193, 0.1161, 0.2348, 0.1281, 0.237, 0.1128, 0.2348, 0.1281, 0.001525, 0.1161, 0.003788, 0.1128, 0.003788, 0.06756, 0.09631, 0.06637, 0.1193, 0.04952, 0.1193, 0.05103, 0.09631, 0.1045, 0.2281, 0.1161, 0.2348, 0.1128, 0.2348, 0.09806, 0.2281, 0.07107, 0.07422, 0.06756, 0.09631, 0.05103, 0.09631, 0.05551, 0.07422, 0.09382, 0.2172, 0.1045, 0.2281, 0.09806, 0.2281, 0.08446, 0.2172, 0.07678, 0.05386, 0.07107, 0.07422, 0.05551, 0.07422, 0.06277, 0.05386, 0.08446, 0.2025, 0.09382, 0.2172, 0.08446, 0.2172, 0.07255, 0.2025, 0.08446, 0.03602, 0.07678, 0.05386, 0.06277, 0.05386, 0.07255, 0.03602, 0.05103, 0.09631, 0.04952, 0.1193, 0.03569, 0.1193, 0.03747, 0.09631, 0.09806, 0.2281, 0.1128, 0.2348, 0.1101, 0.2348, 0.09277, 0.2281, 0.05551, 0.07422, 0.05103, 0.09631, 0.03747, 0.09631, 0.04273, 0.07422, 0.08446, 0.2172, 0.09806, 0.2281, 0.09277, 0.2281, 0.07678, 0.2172, 0.06277, 0.05386, 0.05551, 0.07422, 0.04273, 0.07422, 0.05127, 0.05386, 0.07255, 0.2025, 0.08446, 0.2172, 0.07678, 0.2172, 0.06277, 0.2025, 0.07255, 0.03602, 0.06277, 0.05386, 0.05127, 0.05386, 0.06277, 0.03602, 0.06277, 0.1847, 0.07255, 0.2025, 0.06277, 0.2025, 0.05127, 0.1847, 0.08446, 0.02137, 0.07255, 0.03602, 0.06277, 0.03602, 0.07678, 0.02137, 0.05551, 0.1643, 0.06277, 0.1847, 0.05127, 0.1847, 0.04273, 0.1643, 0.09806, 0.01049, 0.08446, 0.02137, 0.07678, 0.02137, 0.09277, 0.01049, 0.05103, 0.1423, 0.05551, 0.1643, 0.04273, 0.1643, 0.03747, 0.1423, 0.1128, 0.003788, 0.09806, 0.01049, 0.09277, 0.01049, 0.1101, 0.003788, 0.04952, 0.1193, 0.05103, 0.1423, 0.03747, 0.1423, 0.03569, 0.1193, 0.1128, 0.2348, 0.1281, 0.237, 0.1101, 0.2348, 0.1281, 0.001525, 0.1128, 0.003788, 0.1101, 0.003788, 0.07678, 0.02137, 0.06277, 0.03602, 0.05551, 0.03602, 0.07107, 0.02137, 0.04273, 0.1643, 0.05127, 0.1847, 0.04273, 0.1847, 0.03324, 0.1643, 0.09277, 0.01049, 0.07678, 0.02137, 0.07107, 0.02137, 0.08883, 0.01049, 0.03747, 0.1423, 0.04273, 0.1643, 0.03324, 0.1643, 0.02739, 0.1423, 0.1101, 0.003788, 0.09277, 0.01049, 0.08883, 0.01049, 0.1081, 0.003788, 0.03569, 0.1193, 0.03747, 0.1423, 0.02739, 0.1423, 0.02542, 0.1193, 0.1101, 0.2348, 0.1281, 0.237, 0.1081, 0.2348, 0.1281, 0.001525, 0.1101, 0.003788, 0.1081, 0.003788, 0.03747, 0.09631, 0.03569, 0.1193, 0.02542, 0.1193, 0.02739, 0.09631, 0.09277, 0.2281, 0.1101, 0.2348, 0.1081, 0.2348, 0.08883, 0.2281, 0.04273, 0.07422, 0.03747, 0.09631, 0.02739, 0.09631, 0.03324, 0.07422, 0.07678, 0.2172, 0.09277, 0.2281, 0.08883, 0.2281, 0.07107, 0.2172, 0.05127, 0.05386, 0.04273, 0.07422, 0.03324, 0.07422, 0.04273, 0.05386, 0.06277, 0.2025, 0.07678, 0.2172, 0.07107, 0.2172, 0.05551, 0.2025, 0.06277, 0.03602, 0.05127, 0.05386, 0.04273, 0.05386, 0.05551, 0.03602, 0.05127, 0.1847, 0.06277, 0.2025, 0.05551, 0.2025, 0.04273, 0.1847, 0.03324, 0.07422, 0.02739, 0.09631, 0.02119, 0.09631, 0.02739, 0.07422, 0.07107, 0.2172, 0.08883, 0.2281, 0.08641, 0.2281, 0.06756, 0.2172, 0.04273, 0.05386, 0.03324, 0.07422, 0.02739, 0.07422, 0.03747, 0.05386, 0.05551, 0.2025, 0.07107, 0.2172, 0.06756, 0.2172, 0.05103, 0.2025, 0.05551, 0.03602, 0.04273, 0.05386, 0.03747, 0.05386, 0.05103, 0.03602, 0.04273, 0.1847, 0.05551, 0.2025, 0.05103, 0.2025, 0.03747, 0.1847, 0.07107, 0.02137, 0.05551, 0.03602, 0.05103, 0.03602, 0.06756, 0.02137, 0.03324, 0.1643, 0.04273, 0.1847, 0.03747, 0.1847, 0.02739, 0.1643, 0.08883, 0.01049, 0.07107, 0.02137, 0.06756, 0.02137, 0.08641, 0.01049, 0.02739, 0.1423, 0.03324, 0.1643, 0.02739, 0.1643, 0.02119, 0.1423, 0.1081, 0.003788, 0.08883, 0.01049, 0.08641, 0.01049, 0.1069, 0.003788, 0.02542, 0.1193, 0.02739, 0.1423, 0.02119, 0.1423, 0.01909, 0.1193, 0.1081, 0.2348, 0.1281, 0.237, 0.1069, 0.2348, 0.1281, 0.001525, 0.1081, 0.003788, 0.1069, 0.003788, 0.02739, 0.09631, 0.02542, 0.1193, 0.01909, 0.1193, 0.02119, 0.09631, 0.08883, 0.2281, 0.1081, 0.2348, 0.1069, 0.2348, 0.08641, 0.2281, 0.08641, 0.01049, 0.06756, 0.02137, 0.06637, 0.02137, 0.08559, 0.01049, 0.02119, 0.1423, 0.02739, 0.1643, 0.02542, 0.1643, 0.01909, 0.1423, 0.1069, 0.003788, 0.08641, 0.01049, 0.08559, 0.01049, 0.1065, 0.003788, 0.01909, 0.1193, 0.02119, 0.1423, 0.01909, 0.1423, 0.01696, 0.1193, 0.1069, 0.2348, 0.1281, 0.237, 0.1065, 0.2348, 0.1281, 0.001525, 0.1069, 0.003788, 0.1065, 0.003788, 0.02119, 0.09631, 0.01909, 0.1193, 0.01696, 0.1193, 0.01909, 0.09631, 0.08641, 0.2281, 0.1069, 0.2348, 0.1065, 0.2348, 0.08559, 0.2281, 0.02739, 0.07422, 0.02119, 0.09631, 0.01909, 0.09631, 0.02542, 0.07422, 0.06756, 0.2172, 0.08641, 0.2281, 0.08559, 0.2281, 0.06637, 0.2172, 0.03747, 0.05386, 0.02739, 0.07422, 0.02542, 0.07422, 0.03569, 0.05386, 0.05103, 0.2025, 0.06756, 0.2172, 0.06637, 0.2172, 0.04952, 0.2025, 0.05103, 0.03602, 0.03747, 0.05386, 0.03569, 0.05386, 0.04952, 0.03602, 0.03747, 0.1847, 0.05103, 0.2025, 0.04952, 0.2025, 0.03569, 0.1847, 0.06756, 0.02137, 0.05103, 0.03602, 0.04952, 0.03602, 0.06637, 0.02137, 0.02739, 0.1643, 0.03747, 0.1847, 0.03569, 0.1847, 0.02542, 0.1643, 0.06637, 0.2172, 0.08559, 0.2281, 0.08641, 0.2281, 0.06756, 0.2172, 0.03569, 0.05386, 0.02542, 0.07422, 0.02739, 0.07422, 0.03747, 0.05386, 0.04952, 0.2025, 0.06637, 0.2172, 0.06756, 0.2172, 0.05103, 0.2025, 0.04952, 0.03602, 0.03569, 0.05386, 0.03747, 0.05386, 0.05103, 0.03602, 0.03569, 0.1847, 0.04952, 0.2025, 0.05103, 0.2025, 0.03747, 0.1847, 0.06637, 0.02137, 0.04952, 0.03602, 0.05103, 0.03602, 0.06756, 0.02137, 0.02542, 0.1643, 0.03569, 0.1847, 0.03747, 0.1847, 0.02739, 0.1643, 0.08559, 0.01049, 0.06637, 0.02137, 0.06756, 0.02137, 0.08641, 0.01049, 0.01909, 0.1423, 0.02542, 0.1643, 0.02739, 0.1643, 0.02119, 0.1423, 0.1065, 0.003788, 0.08559, 0.01049, 0.08641, 0.01049, 0.1069, 0.003788, 0.01696, 0.1193, 0.01909, 0.1423, 0.02119, 0.1423, 0.01909, 0.1193, 0.1065, 0.2348, 0.1281, 0.237, 0.1069, 0.2348, 0.1281, 0.001525, 0.1065, 0.003788, 0.1069, 0.003788, 0.01909, 0.09631, 0.01696, 0.1193, 0.01909, 0.1193, 0.02119, 0.09631, 0.08559, 0.2281, 0.1065, 0.2348, 0.1069, 0.2348, 0.08641, 0.2281, 0.02542, 0.07422, 0.01909, 0.09631, 0.02119, 0.09631, 0.02739, 0.07422, 0.02119, 0.1423, 0.02739, 0.1643, 0.03324, 0.1643, 0.02739, 0.1423, 0.1069, 0.003788, 0.08641, 0.01049, 0.08883, 0.01049, 0.1081, 0.003788, 0.01909, 0.1193, 0.02119, 0.1423, 0.02739, 0.1423, 0.02542, 0.1193, 0.1069, 0.2348, 0.1281, 0.237, 0.1081, 0.2348, 0.1281, 0.001525, 0.1069, 0.003788, 0.1081, 0.003788, 0.02119, 0.09631, 0.01909, 0.1193, 0.02542, 0.1193, 0.02739, 0.09631, 0.08641, 0.2281, 0.1069, 0.2348, 0.1081, 0.2348, 0.08883, 0.2281, 0.02739, 0.07422, 0.02119, 0.09631, 0.02739, 0.09631, 0.03324, 0.07422, 0.06756, 0.2172, 0.08641, 0.2281, 0.08883, 0.2281, 0.07107, 0.2172, 0.03747, 0.05386, 0.02739, 0.07422, 0.03324, 0.07422, 0.04273, 0.05386, 0.05103, 0.2025, 0.06756, 0.2172, 0.07107, 0.2172, 0.05551, 0.2025, 0.05103, 0.03602, 0.03747, 0.05386, 0.04273, 0.05386, 0.05551, 0.03602, 0.03747, 0.1847, 0.05103, 0.2025, 0.05551, 0.2025, 0.04273, 0.1847, 0.06756, 0.02137, 0.05103, 0.03602, 0.05551, 0.03602, 0.07107, 0.02137, 0.02739, 0.1643, 0.03747, 0.1847, 0.04273, 0.1847, 0.03324, 0.1643, 0.08641, 0.01049, 0.06756, 0.02137, 0.07107, 0.02137, 0.08883, 0.01049, 0.04273, 0.05386, 0.03324, 0.07422, 0.04273, 0.07422, 0.05127, 0.05386, 0.05551, 0.2025, 0.07107, 0.2172, 0.07678, 0.2172, 0.06277, 0.2025, 0.05551, 0.03602, 0.04273, 0.05386, 0.05127, 0.05386, 0.06277, 0.03602, 0.04273, 0.1847, 0.05551, 0.2025, 0.06277, 0.2025, 0.05127, 0.1847, 0.07107, 0.02137, 0.05551, 0.03602, 0.06277, 0.03602, 0.07678, 0.02137, 0.03324, 0.1643, 0.04273, 0.1847, 0.05127, 0.1847, 0.04273, 0.1643, 0.08883, 0.01049, 0.07107, 0.02137, 0.07678, 0.02137, 0.09277, 0.01049, 0.02739, 0.1423, 0.03324, 0.1643, 0.04273, 0.1643, 0.03747, 0.1423, 0.1081, 0.003788, 0.08883, 0.01049, 0.09277, 0.01049, 0.1101, 0.003788, 0.02542, 0.1193, 0.02739, 0.1423, 0.03747, 0.1423, 0.03569, 0.1193, 0.1081, 0.2348, 0.1281, 0.237, 0.1101, 0.2348, 0.1281, 0.001525, 0.1081, 0.003788, 0.1101, 0.003788, 0.02739, 0.09631, 0.02542, 0.1193, 0.03569, 0.1193, 0.03747, 0.09631, 0.08883, 0.2281, 0.1081, 0.2348, 0.1101, 0.2348, 0.09277, 0.2281, 0.03324, 0.07422, 0.02739, 0.09631, 0.03747, 0.09631, 0.04273, 0.07422, 0.07107, 0.2172, 0.08883, 0.2281, 0.09277, 0.2281, 0.07678, 0.2172, 0.1101, 0.003788, 0.09277, 0.01049, 0.09806, 0.01049, 0.1128, 0.003788, 0.03569, 0.1193, 0.03747, 0.1423, 0.05103, 0.1423, 0.04952, 0.1193, 0.1101, 0.2348, 0.1281, 0.237, 0.1128, 0.2348, 0.1281, 0.001525, 0.1101, 0.003788, 0.1128, 0.003788, 0.03747, 0.09631, 0.03569, 0.1193, 0.04952, 0.1193, 0.05103, 0.09631, 0.09277, 0.2281, 0.1101, 0.2348, 0.1128, 0.2348, 0.09806, 0.2281, 0.04273, 0.07422, 0.03747, 0.09631, 0.05103, 0.09631, 0.05551, 0.07422, 0.07678, 0.2172, 0.09277, 0.2281, 0.09806, 0.2281, 0.08446, 0.2172, 0.05127, 0.05386, 0.04273, 0.07422, 0.05551, 0.07422, 0.06277, 0.05386, 0.06277, 0.2025, 0.07678, 0.2172, 0.08446, 0.2172, 0.07255, 0.2025, 0.06277, 0.03602, 0.05127, 0.05386, 0.06277, 0.05386, 0.07255, 0.03602, 0.05127, 0.1847, 0.06277, 0.2025, 0.07255, 0.2025, 0.06277, 0.1847, 0.07678, 0.02137, 0.06277, 0.03602, 0.07255, 0.03602, 0.08446, 0.02137, 0.04273, 0.1643, 0.05127, 0.1847, 0.06277, 0.1847, 0.05551, 0.1643, 0.09277, 0.01049, 0.07678, 0.02137, 0.08446, 0.02137, 0.09806, 0.01049, 0.03747, 0.1423, 0.04273, 0.1643, 0.05551, 0.1643, 0.05103, 0.1423, 0.07255, 0.2025, 0.08446, 0.2172, 0.09382, 0.2172, 0.08446, 0.2025, 0.07255, 0.03602, 0.06277, 0.05386, 0.07678, 0.05386, 0.08446, 0.03602, 0.06277, 0.1847, 0.07255, 0.2025, 0.08446, 0.2025, 0.07678, 0.1847, 0.08446, 0.02137, 0.07255, 0.03602, 0.08446, 0.03602, 0.09382, 0.02137, 0.05551, 0.1643, 0.06277, 0.1847, 0.07678, 0.1847, 0.07107, 0.1643, 0.09806, 0.01049, 0.08446, 0.02137, 0.09382, 0.02137, 0.1045, 0.01049, 0.05103, 0.1423, 0.05551, 0.1643, 0.07107, 0.1643, 0.06756, 0.1423, 0.1128, 0.003788, 0.09806, 0.01049, 0.1045, 0.01049, 0.1161, 0.003788, 0.04952, 0.1193, 0.05103, 0.1423, 0.06756, 0.1423, 0.06637, 0.1193, 0.1128, 0.2348, 0.1281, 0.237, 0.1161, 0.2348, 0.1281, 0.001525, 0.1128, 0.003788, 0.1161, 0.003788, 0.05103, 0.09631, 0.04952, 0.1193, 0.06637, 0.1193, 0.06756, 0.09631, 0.09806, 0.2281, 0.1128, 0.2348, 0.1161, 0.2348, 0.1045, 0.2281, 0.05551, 0.07422, 0.05103, 0.09631, 0.06756, 0.09631, 0.07107, 0.07422, 0.08446, 0.2172, 0.09806, 0.2281, 0.1045, 0.2281, 0.09382, 0.2172, 0.06277, 0.05386, 0.05551, 0.07422, 0.07107, 0.07422, 0.07678, 0.05386, 0.06637, 0.1193, 0.06756, 0.1423, 0.08641, 0.1423, 0.08559, 0.1193, 0.1161, 0.2348, 0.1281, 0.237, 0.1198, 0.2348, 0.1281, 0.001525, 0.1161, 0.003788, 0.1198, 0.003788, 0.06756, 0.09631, 0.06637, 0.1193, 0.08559, 0.1193, 0.08641, 0.09631, 0.1045, 0.2281, 0.1161, 0.2348, 0.1198, 0.2348, 0.1119, 0.2281, 0.07107, 0.07422, 0.06756, 0.09631, 0.08641, 0.09631, 0.08883, 0.07422, 0.09382, 0.2172, 0.1045, 0.2281, 0.1119, 0.2281, 0.1045, 0.2172, 0.07678, 0.05386, 0.07107, 0.07422, 0.08883, 0.07422, 0.09277, 0.05386, 0.08446, 0.2025, 0.09382, 0.2172, 0.1045, 0.2172, 0.09806, 0.2025, 0.08446, 0.03602, 0.07678, 0.05386, 0.09277, 0.05386, 0.09806, 0.03602, 0.07678, 0.1847, 0.08446, 0.2025, 0.09806, 0.2025, 0.09277, 0.1847, 0.09382, 0.02137, 0.08446, 0.03602, 0.09806, 0.03602, 0.1045, 0.02137, 0.07107, 0.1643, 0.07678, 0.1847, 0.09277, 0.1847, 0.08883, 0.1643, 0.1045, 0.01049, 0.09382, 0.02137, 0.1045, 0.02137, 0.1119, 0.01049, 0.06756, 0.1423, 0.07107, 0.1643, 0.08883, 0.1643, 0.08641, 0.1423, 0.1161, 0.003788, 0.1045, 0.01049, 0.1119, 0.01049, 0.1198, 0.003788, 0.09806, 0.03602, 0.09277, 0.05386, 0.1101, 0.05386, 0.1128, 0.03602, 0.09277, 0.1847, 0.09806, 0.2025, 0.1128, 0.2025, 0.1101, 0.1847, 0.1045, 0.02137, 0.09806, 0.03602, 0.1128, 0.03602, 0.1161, 0.02137, 0.08883, 0.1643, 0.09277, 0.1847, 0.1101, 0.1847, 0.1081, 0.1643, 0.1119, 0.01049, 0.1045, 0.02137, 0.1161, 0.02137, 0.1198, 0.01049, 0.08641, 0.1423, 0.08883, 0.1643, 0.1081, 0.1643, 0.1069, 0.1423, 0.1198, 0.003788, 0.1119, 0.01049, 0.1198, 0.01049, 0.1239, 0.003788, 0.08559, 0.1193, 0.08641, 0.1423, 0.1069, 0.1423, 0.1065, 0.1193, 0.1198, 0.2348, 0.1281, 0.237, 0.1239, 0.2348, 0.1281, 0.001525, 0.1198, 0.003788, 0.1239, 0.003788, 0.08641, 0.09631, 0.08559, 0.1193, 0.1065, 0.1193, 0.1069, 0.09631, 0.1119, 0.2281, 0.1198, 0.2348, 0.1239, 0.2348, 0.1198, 0.2281, 0.08883, 0.07422, 0.08641, 0.09631, 0.1069, 0.09631, 0.1081, 0.07422, 0.1045, 0.2172, 0.1119, 0.2281, 0.1198, 0.2281, 0.1161, 0.2172, 0.09277, 0.05386, 0.08883, 0.07422, 0.1081, 0.07422, 0.1101, 0.05386, 0.09806, 0.2025, 0.1045, 0.2172, 0.1161, 0.2172, 0.1128, 0.2025, 0.1281, 0.001525, 0.1239, 0.003788, 0.1281, 0.003788, 0.1069, 0.09631, 0.1065, 0.1193, 0.1281, 0.1193, 0.1281, 0.09631, 0.1198, 0.2281, 0.1239, 0.2348, 0.1281, 0.2348, 0.1281, 0.2281, 0.1081, 0.07422, 0.1069, 0.09631, 0.1281, 0.09631, 0.1281, 0.07422, 0.1161, 0.2172, 0.1198, 0.2281, 0.1281, 0.2281, 0.1281, 0.2172, 0.1101, 0.05386, 0.1081, 0.07422, 0.1281, 0.07422, 0.1281, 0.05386, 0.1128, 0.2025, 0.1161, 0.2172, 0.1281, 0.2172, 0.1281, 0.2025, 0.1128, 0.03602, 0.1101, 0.05386, 0.1281, 0.05386, 0.1281, 0.03602, 0.1101, 0.1847, 0.1128, 0.2025, 0.1281, 0.2025, 0.1281, 0.1847, 0.1161, 0.02137, 0.1128, 0.03602, 0.1281, 0.03602, 0.1281, 0.02137, 0.1081, 0.1643, 0.1101, 0.1847, 0.1281, 0.1847, 0.1281, 0.1643, 0.1198, 0.01049, 0.1161, 0.02137, 0.1281, 0.02137, 0.1281, 0.01049, 0.1069, 0.1423, 0.1081, 0.1643, 0.1281, 0.1643, 0.1281, 0.1423, 0.1239, 0.003788, 0.1198, 0.01049, 0.1281, 0.01049, 0.1281, 0.003788, 0.1065, 0.1193, 0.1069, 0.1423, 0.1281, 0.1423, 0.1281, 0.1193, 0.1239, 0.2348, 0.1281, 0.237, 0.1281, 0.2348])
me_sphere.use_remesh_preserve_volume = False
me_sphere.use_remesh_preserve_attributes = False
me_sphere.use_mirror_vertex_groups = False
me_sphere.update()

# ---- objects
ob_sphere = bpy.data.objects.new('Sphere', me_sphere)

# ---- transforms, parenting, visibility, modifiers, constraints
ob_sphere.location = (0.0, 0.0, 0.0)
ob_sphere.lineart.crease_threshold = 0.0

# ---- collection membership
col_collection_1.objects.link(ob_sphere)

# ---- scene / render settings (as saved in the file)
scene.frame_start = 1; scene.frame_end = 250; scene.frame_set(1)
scene.render.engine = 'BLENDER_EEVEE_NEXT'
scene.render.resolution_percentage = 50
scene.render.dither_intensity = 0.0
scene.cycles.use_denoising = False
scene.cycles.samples = 128
scene.cycles.sampling_pattern = 'TABULATED_SOBOL'
scene.cycles.light_sampling_threshold = 0.0
scene.cycles.use_adaptive_sampling = False
scene.cycles.use_light_tree = False
scene.cycles.blur_glossy = 0.0
scene.cycles.sample_clamp_indirect = 0.0
scene.view_settings.view_transform = 'Standard'
bpy.context.view_layer.update()

# ---- added for rendering (the .blend has no active camera and no usable light): camera, sun
cam_auto = bpy.data.cameras.new('AutoCamera')
cam_auto.lens = 50.0
cam_auto.sensor_width = 36.0
cam_auto.clip_end = 1000.0
ob_auto_camera = bpy.data.objects.new('AutoCamera', cam_auto)
scene.collection.objects.link(ob_auto_camera)
ob_auto_camera.location = (3.20507, -3.84609, 2.56406)
ob_auto_camera.rotation_euler = (1.09748, -7.21219e-08, 0.694738)
scene.camera = ob_auto_camera
light_auto_sun = bpy.data.lights.new('AutoSun', 'SUN')
light_auto_sun.energy = 3.0
light_auto_sun.angle = 0.0523599
ob_auto_sun = bpy.data.objects.new('AutoSun', light_auto_sun)
scene.collection.objects.link(ob_auto_sun)
ob_auto_sun.rotation_euler = (0.872665, 0.174533, 0.523599)
bpy.context.view_layer.update()
